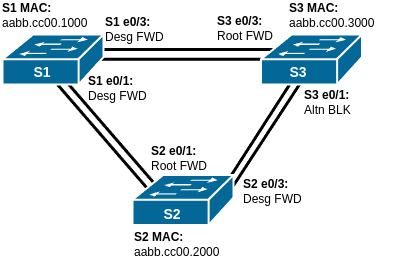

The diagram above was exported from draw.io. Its source (the exported page's mxGraphModel, read from the mxfile embedded in the PNG):
<mxGraphModel dx="1426" dy="976" grid="1" gridSize="10" guides="1" tooltips="1" connect="1" arrows="1" fold="1" page="1" pageScale="1" pageWidth="827" pageHeight="1169" math="0" shadow="0">
  <root>
    <mxCell id="0" />
    <mxCell id="1" parent="0" />
    <mxCell id="2piaRRsvQxlYRXwN0LXb-25" value="" style="endArrow=none;html=1;rounded=0;strokeWidth=3;" parent="1" edge="1">
      <mxGeometry width="50" height="50" relative="1" as="geometry">
        <mxPoint x="470" y="330" as="sourcePoint" />
        <mxPoint x="380" y="470" as="targetPoint" />
      </mxGeometry>
    </mxCell>
    <mxCell id="2piaRRsvQxlYRXwN0LXb-26" value="" style="endArrow=none;html=1;rounded=0;strokeWidth=3;" parent="1" edge="1">
      <mxGeometry width="50" height="50" relative="1" as="geometry">
        <mxPoint x="219" y="330" as="sourcePoint" />
        <mxPoint x="340" y="470" as="targetPoint" />
      </mxGeometry>
    </mxCell>
    <mxCell id="2piaRRsvQxlYRXwN0LXb-27" value="" style="endArrow=none;html=1;rounded=0;strokeWidth=3;" parent="1" edge="1">
      <mxGeometry width="50" height="50" relative="1" as="geometry">
        <mxPoint x="260" y="315" as="sourcePoint" />
        <mxPoint x="440" y="315" as="targetPoint" />
      </mxGeometry>
    </mxCell>
    <mxCell id="8hAFOE6kwnQCCH-C_sWi-5" value="" style="endArrow=none;html=1;rounded=0;strokeWidth=3;" parent="1" edge="1">
      <mxGeometry width="50" height="50" relative="1" as="geometry">
        <mxPoint x="260" y="324.8" as="sourcePoint" />
        <mxPoint x="440" y="324.8" as="targetPoint" />
      </mxGeometry>
    </mxCell>
    <mxCell id="8hAFOE6kwnQCCH-C_sWi-6" value="&lt;font&gt;&lt;b style=&quot;&quot;&gt;S2 e0/3:&lt;/b&gt;&lt;/font&gt;&lt;div&gt;&lt;font&gt;Desg FWD&lt;/font&gt;&lt;/div&gt;" style="text;html=1;align=left;verticalAlign=middle;whiteSpace=wrap;rounded=0;" parent="1" vertex="1">
      <mxGeometry x="409" y="441.5" width="60.5" height="30" as="geometry" />
    </mxCell>
    <mxCell id="8hAFOE6kwnQCCH-C_sWi-7" value="&lt;font&gt;&lt;b style=&quot;&quot;&gt;S1 e0/3:&lt;/b&gt;&lt;/font&gt;&lt;div&gt;&lt;font&gt;Desg FWD&lt;/font&gt;&lt;/div&gt;" style="text;html=1;align=left;verticalAlign=middle;whiteSpace=wrap;rounded=0;" parent="1" vertex="1">
      <mxGeometry x="271" y="280" width="69" height="30" as="geometry" />
    </mxCell>
    <mxCell id="8hAFOE6kwnQCCH-C_sWi-8" value="" style="endArrow=none;html=1;rounded=0;strokeWidth=3;" parent="1" edge="1">
      <mxGeometry width="50" height="50" relative="1" as="geometry">
        <mxPoint x="480" y="330" as="sourcePoint" />
        <mxPoint x="386" y="474" as="targetPoint" />
      </mxGeometry>
    </mxCell>
    <mxCell id="8hAFOE6kwnQCCH-C_sWi-9" value="" style="endArrow=none;html=1;rounded=0;strokeWidth=3;" parent="1" edge="1">
      <mxGeometry width="50" height="50" relative="1" as="geometry">
        <mxPoint x="212" y="335" as="sourcePoint" />
        <mxPoint x="333" y="475" as="targetPoint" />
      </mxGeometry>
    </mxCell>
    <mxCell id="2piaRRsvQxlYRXwN0LXb-1" value="" style="group" parent="1" vertex="1" connectable="0">
      <mxGeometry x="170" y="300" width="101" height="53" as="geometry" />
    </mxCell>
    <mxCell id="2piaRRsvQxlYRXwN0LXb-2" value="" style="shape=mxgraph.cisco.switches.workgroup_switch;sketch=0;html=1;pointerEvents=1;dashed=0;fillColor=#036897;strokeColor=#ffffff;strokeWidth=2;verticalLabelPosition=bottom;verticalAlign=top;align=center;outlineConnect=0;" parent="2piaRRsvQxlYRXwN0LXb-1" vertex="1">
      <mxGeometry width="101" height="50" as="geometry" />
    </mxCell>
    <mxCell id="2piaRRsvQxlYRXwN0LXb-3" value="&lt;b&gt;&lt;font color=&quot;#ffffff&quot; style=&quot;font-size: 14px;&quot;&gt;S1&lt;/font&gt;&lt;/b&gt;" style="text;html=1;align=center;verticalAlign=middle;whiteSpace=wrap;rounded=0;" parent="2piaRRsvQxlYRXwN0LXb-1" vertex="1">
      <mxGeometry x="10" y="23" width="60" height="30" as="geometry" />
    </mxCell>
    <mxCell id="8hAFOE6kwnQCCH-C_sWi-1" value="" style="group" parent="1" vertex="1" connectable="0">
      <mxGeometry x="300" y="441.5" width="101" height="53" as="geometry" />
    </mxCell>
    <mxCell id="8hAFOE6kwnQCCH-C_sWi-2" value="" style="shape=mxgraph.cisco.switches.workgroup_switch;sketch=0;html=1;pointerEvents=1;dashed=0;fillColor=#036897;strokeColor=#ffffff;strokeWidth=2;verticalLabelPosition=bottom;verticalAlign=top;align=center;outlineConnect=0;" parent="8hAFOE6kwnQCCH-C_sWi-1" vertex="1">
      <mxGeometry y="-1" width="101" height="50" as="geometry" />
    </mxCell>
    <mxCell id="8hAFOE6kwnQCCH-C_sWi-3" value="&lt;b&gt;&lt;font color=&quot;#ffffff&quot; style=&quot;font-size: 14px;&quot;&gt;S2&lt;/font&gt;&lt;/b&gt;" style="text;html=1;align=center;verticalAlign=middle;whiteSpace=wrap;rounded=0;" parent="8hAFOE6kwnQCCH-C_sWi-1" vertex="1">
      <mxGeometry x="10" y="23" width="60" height="30" as="geometry" />
    </mxCell>
    <mxCell id="8hAFOE6kwnQCCH-C_sWi-14" value="&lt;font&gt;&lt;b style=&quot;&quot;&gt;S1 e0/1:&lt;/b&gt;&lt;/font&gt;&lt;div&gt;&lt;font&gt;Desg FWD&lt;/font&gt;&lt;/div&gt;" style="text;html=1;align=left;verticalAlign=middle;whiteSpace=wrap;rounded=0;" parent="1" vertex="1">
      <mxGeometry x="254" y="339" width="66" height="30" as="geometry" />
    </mxCell>
    <mxCell id="8hAFOE6kwnQCCH-C_sWi-16" value="" style="group" parent="1" vertex="1" connectable="0">
      <mxGeometry x="428.5" y="300" width="101" height="53" as="geometry" />
    </mxCell>
    <mxCell id="f9OrkrOD7GsaYfjVP4bd-2" value="" style="shape=mxgraph.cisco.switches.workgroup_switch;sketch=0;html=1;pointerEvents=1;dashed=0;fillColor=#036897;strokeColor=#ffffff;strokeWidth=2;verticalLabelPosition=bottom;verticalAlign=top;align=center;outlineConnect=0;" parent="8hAFOE6kwnQCCH-C_sWi-16" vertex="1">
      <mxGeometry width="101" height="50" as="geometry" />
    </mxCell>
    <mxCell id="f9OrkrOD7GsaYfjVP4bd-8" value="&lt;b&gt;&lt;font color=&quot;#ffffff&quot; style=&quot;font-size: 14px;&quot;&gt;S3&lt;/font&gt;&lt;/b&gt;" style="text;html=1;align=center;verticalAlign=middle;whiteSpace=wrap;rounded=0;" parent="8hAFOE6kwnQCCH-C_sWi-16" vertex="1">
      <mxGeometry x="7.5" y="23" width="60" height="30" as="geometry" />
    </mxCell>
    <mxCell id="AfTIugOb7ofsdhwALQNY-1" value="&lt;font&gt;&lt;b style=&quot;&quot;&gt;S1 MAC:&lt;/b&gt;&lt;/font&gt;&lt;div&gt;&lt;font&gt;aabb.cc00.1000&lt;/font&gt;&lt;/div&gt;" style="text;html=1;align=left;verticalAlign=middle;whiteSpace=wrap;rounded=0;" parent="1" vertex="1">
      <mxGeometry x="168" y="266" width="97" height="30" as="geometry" />
    </mxCell>
    <mxCell id="AfTIugOb7ofsdhwALQNY-2" value="&lt;font&gt;&lt;b style=&quot;&quot;&gt;S2 MAC:&lt;/b&gt;&lt;/font&gt;&lt;div&gt;&lt;div&gt;aabb.cc00.2000&lt;/div&gt;&lt;/div&gt;" style="text;html=1;align=left;verticalAlign=middle;whiteSpace=wrap;rounded=0;" parent="1" vertex="1">
      <mxGeometry x="300" y="494.5" width="101" height="30" as="geometry" />
    </mxCell>
    <mxCell id="AfTIugOb7ofsdhwALQNY-3" value="&lt;font&gt;&lt;b style=&quot;&quot;&gt;S3 MAC:&lt;/b&gt;&lt;/font&gt;&lt;div&gt;&lt;font&gt;aabb.cc00.3000&lt;/font&gt;&lt;/div&gt;" style="text;html=1;align=left;verticalAlign=middle;whiteSpace=wrap;rounded=0;" parent="1" vertex="1">
      <mxGeometry x="455" y="266" width="107" height="30" as="geometry" />
    </mxCell>
    <mxCell id="AfTIugOb7ofsdhwALQNY-4" value="&lt;font&gt;&lt;b style=&quot;&quot;&gt;S3 e0/1:&lt;/b&gt;&lt;/font&gt;&lt;div&gt;&lt;font&gt;Altn BLK&lt;/font&gt;&lt;/div&gt;" style="text;html=1;align=left;verticalAlign=middle;whiteSpace=wrap;rounded=0;" parent="1" vertex="1">
      <mxGeometry x="469.5" y="353" width="60.5" height="30" as="geometry" />
    </mxCell>
    <mxCell id="AfTIugOb7ofsdhwALQNY-5" value="&lt;font&gt;&lt;b style=&quot;&quot;&gt;S3 e0/3:&lt;/b&gt;&lt;/font&gt;&lt;div&gt;&lt;font&gt;Root FWD&lt;/font&gt;&lt;/div&gt;" style="text;html=1;align=left;verticalAlign=middle;whiteSpace=wrap;rounded=0;" parent="1" vertex="1">
      <mxGeometry x="383" y="279" width="60.5" height="30" as="geometry" />
    </mxCell>
    <mxCell id="AfTIugOb7ofsdhwALQNY-6" value="&lt;font&gt;&lt;b style=&quot;&quot;&gt;S2 e0/1:&lt;/b&gt;&lt;/font&gt;&lt;div&gt;&lt;font&gt;Root FWD&lt;/font&gt;&lt;/div&gt;" style="text;html=1;align=left;verticalAlign=middle;whiteSpace=wrap;rounded=0;" parent="1" vertex="1">
      <mxGeometry x="317" y="409" width="60" height="30" as="geometry" />
    </mxCell>
  </root>
</mxGraphModel>